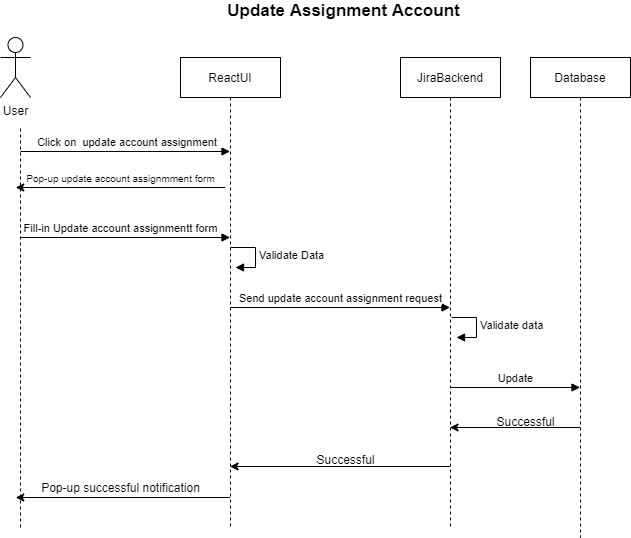

The diagram above was exported from draw.io. Its source (the exported page's mxGraphModel, read from the mxfile embedded in the PNG):
<mxGraphModel dx="1378" dy="739" grid="1" gridSize="10" guides="1" tooltips="1" connect="1" arrows="1" fold="1" page="1" pageScale="1" pageWidth="827" pageHeight="1169" math="0" shadow="0">
  <root>
    <mxCell id="0" />
    <mxCell id="1" parent="0" />
    <mxCell id="vADiAKx732MPq7gfrKv6-1" value="User" style="shape=umlActor;verticalLabelPosition=bottom;labelBackgroundColor=#ffffff;verticalAlign=top;html=1;outlineConnect=0;" parent="1" vertex="1">
      <mxGeometry x="60" y="50" width="30" height="60" as="geometry" />
    </mxCell>
    <mxCell id="vADiAKx732MPq7gfrKv6-7" value="" style="endArrow=none;dashed=1;html=1;" parent="1" edge="1">
      <mxGeometry width="50" height="50" relative="1" as="geometry">
        <mxPoint x="80" y="540" as="sourcePoint" />
        <mxPoint x="80" y="140" as="targetPoint" />
      </mxGeometry>
    </mxCell>
    <mxCell id="vADiAKx732MPq7gfrKv6-10" value="ReactUI" style="shape=umlLifeline;perimeter=lifelinePerimeter;whiteSpace=wrap;html=1;container=1;collapsible=0;recursiveResize=0;outlineConnect=0;" parent="1" vertex="1">
      <mxGeometry x="240" y="70" width="100" height="470" as="geometry" />
    </mxCell>
    <mxCell id="vADiAKx732MPq7gfrKv6-25" value="Validate Data" style="edgeStyle=orthogonalEdgeStyle;html=1;align=left;spacingLeft=2;endArrow=block;rounded=0;entryX=1;entryY=0;" parent="vADiAKx732MPq7gfrKv6-10" edge="1">
      <mxGeometry relative="1" as="geometry">
        <mxPoint x="50" y="190" as="sourcePoint" />
        <Array as="points">
          <mxPoint x="75" y="190" />
        </Array>
        <mxPoint x="55" y="210" as="targetPoint" />
      </mxGeometry>
    </mxCell>
    <mxCell id="vADiAKx732MPq7gfrKv6-26" value="Send update account assignment request" style="html=1;verticalAlign=bottom;endArrow=block;" parent="vADiAKx732MPq7gfrKv6-10" target="vADiAKx732MPq7gfrKv6-11" edge="1">
      <mxGeometry width="80" relative="1" as="geometry">
        <mxPoint x="50" y="250" as="sourcePoint" />
        <mxPoint x="130" y="250" as="targetPoint" />
      </mxGeometry>
    </mxCell>
    <mxCell id="vADiAKx732MPq7gfrKv6-11" value="JiraBackend" style="shape=umlLifeline;perimeter=lifelinePerimeter;whiteSpace=wrap;html=1;container=1;collapsible=0;recursiveResize=0;outlineConnect=0;" parent="1" vertex="1">
      <mxGeometry x="460" y="70" width="100" height="470" as="geometry" />
    </mxCell>
    <mxCell id="vADiAKx732MPq7gfrKv6-28" value="Validate data" style="edgeStyle=orthogonalEdgeStyle;html=1;align=left;spacingLeft=2;endArrow=block;rounded=0;entryX=1;entryY=0;" parent="vADiAKx732MPq7gfrKv6-11" edge="1">
      <mxGeometry relative="1" as="geometry">
        <mxPoint x="51" y="260" as="sourcePoint" />
        <Array as="points">
          <mxPoint x="76" y="260" />
        </Array>
        <mxPoint x="56" y="280" as="targetPoint" />
      </mxGeometry>
    </mxCell>
    <mxCell id="vADiAKx732MPq7gfrKv6-29" value="Update" style="html=1;verticalAlign=bottom;endArrow=block;" parent="vADiAKx732MPq7gfrKv6-11" target="vADiAKx732MPq7gfrKv6-12" edge="1">
      <mxGeometry width="80" relative="1" as="geometry">
        <mxPoint x="50" y="330" as="sourcePoint" />
        <mxPoint x="130" y="330" as="targetPoint" />
      </mxGeometry>
    </mxCell>
    <mxCell id="vADiAKx732MPq7gfrKv6-12" value="Database" style="shape=umlLifeline;perimeter=lifelinePerimeter;whiteSpace=wrap;html=1;container=1;collapsible=0;recursiveResize=0;outlineConnect=0;" parent="1" vertex="1">
      <mxGeometry x="590" y="70" width="100" height="480" as="geometry" />
    </mxCell>
    <mxCell id="vADiAKx732MPq7gfrKv6-13" value="&amp;nbsp;Click on&amp;nbsp; update account assignment" style="html=1;verticalAlign=bottom;endArrow=block;" parent="1" target="vADiAKx732MPq7gfrKv6-10" edge="1">
      <mxGeometry width="80" relative="1" as="geometry">
        <mxPoint x="80" y="164" as="sourcePoint" />
        <mxPoint x="160" y="164" as="targetPoint" />
      </mxGeometry>
    </mxCell>
    <mxCell id="vADiAKx732MPq7gfrKv6-15" value="" style="endArrow=classic;html=1;" parent="1" edge="1">
      <mxGeometry width="50" height="50" relative="1" as="geometry">
        <mxPoint x="284.75" y="200" as="sourcePoint" />
        <mxPoint x="75.25" y="200" as="targetPoint" />
      </mxGeometry>
    </mxCell>
    <mxCell id="vADiAKx732MPq7gfrKv6-16" value="&lt;font style=&quot;font-size: 10px&quot;&gt;Pop-up update account assignmment form&lt;/font&gt;" style="text;html=1;align=center;verticalAlign=middle;resizable=0;points=[];autosize=1;" parent="1" vertex="1">
      <mxGeometry x="80" y="180" width="200" height="20" as="geometry" />
    </mxCell>
    <mxCell id="vADiAKx732MPq7gfrKv6-23" value="Fill-in Update account assignmentt form" style="html=1;verticalAlign=bottom;endArrow=block;" parent="1" target="vADiAKx732MPq7gfrKv6-10" edge="1">
      <mxGeometry x="-0.0453" width="80" relative="1" as="geometry">
        <mxPoint x="80" y="250" as="sourcePoint" />
        <mxPoint x="160" y="250" as="targetPoint" />
        <mxPoint as="offset" />
      </mxGeometry>
    </mxCell>
    <mxCell id="vADiAKx732MPq7gfrKv6-31" value="" style="endArrow=classic;html=1;" parent="1" edge="1">
      <mxGeometry width="50" height="50" relative="1" as="geometry">
        <mxPoint x="639.5" y="440" as="sourcePoint" />
        <mxPoint x="509.5" y="440" as="targetPoint" />
      </mxGeometry>
    </mxCell>
    <mxCell id="vADiAKx732MPq7gfrKv6-32" value="Successful" style="text;html=1;align=center;verticalAlign=middle;resizable=0;points=[];autosize=1;" parent="1" vertex="1">
      <mxGeometry x="550" y="424" width="70" height="20" as="geometry" />
    </mxCell>
    <mxCell id="vADiAKx732MPq7gfrKv6-33" value="" style="endArrow=classic;html=1;" parent="1" edge="1">
      <mxGeometry width="50" height="50" relative="1" as="geometry">
        <mxPoint x="509.5" y="479" as="sourcePoint" />
        <mxPoint x="289.5" y="479" as="targetPoint" />
      </mxGeometry>
    </mxCell>
    <mxCell id="vADiAKx732MPq7gfrKv6-34" value="Successful" style="text;html=1;align=center;verticalAlign=middle;resizable=0;points=[];autosize=1;" parent="1" vertex="1">
      <mxGeometry x="370" y="462" width="70" height="20" as="geometry" />
    </mxCell>
    <mxCell id="vADiAKx732MPq7gfrKv6-35" value="" style="endArrow=classic;html=1;" parent="1" source="vADiAKx732MPq7gfrKv6-10" edge="1">
      <mxGeometry width="50" height="50" relative="1" as="geometry">
        <mxPoint x="284.75" y="510" as="sourcePoint" />
        <mxPoint x="75.25" y="510" as="targetPoint" />
      </mxGeometry>
    </mxCell>
    <mxCell id="vADiAKx732MPq7gfrKv6-36" value="Pop-up successful notification" style="text;html=1;align=center;verticalAlign=middle;resizable=0;points=[];autosize=1;" parent="1" vertex="1">
      <mxGeometry x="95" y="490" width="170" height="20" as="geometry" />
    </mxCell>
    <mxCell id="ZdgJT2D_mUeE0_n_4wrl-1" value="&lt;font style=&quot;font-size: 17px&quot;&gt;&lt;b&gt;Update Assignment Account&lt;/b&gt;&lt;/font&gt;" style="text;html=1;align=center;verticalAlign=middle;resizable=0;points=[];autosize=1;" vertex="1" parent="1">
      <mxGeometry x="278" y="13" width="250" height="20" as="geometry" />
    </mxCell>
  </root>
</mxGraphModel>